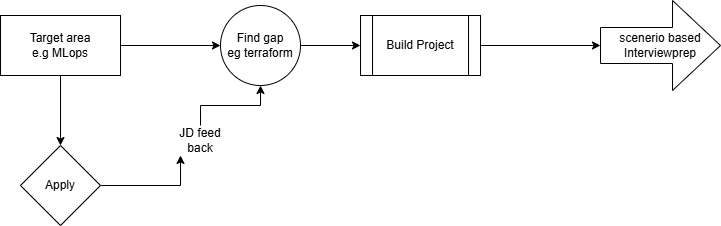

The diagram above was exported from draw.io. Its source (the exported page's mxGraphModel, read from the mxfile embedded in the PNG):
<mxGraphModel dx="2066" dy="1185" grid="1" gridSize="10" guides="1" tooltips="1" connect="1" arrows="1" fold="1" page="1" pageScale="1" pageWidth="850" pageHeight="1100" math="0" shadow="0">
  <root>
    <mxCell id="0" />
    <mxCell id="1" parent="0" />
    <mxCell id="_-LpPtyHQb1cXeemY1ID-3" edge="1" parent="1" source="_-LpPtyHQb1cXeemY1ID-1" style="edgeStyle=orthogonalEdgeStyle;rounded=0;orthogonalLoop=1;jettySize=auto;html=1;" target="_-LpPtyHQb1cXeemY1ID-2" value="">
      <mxGeometry relative="1" as="geometry" />
    </mxCell>
    <mxCell id="_-LpPtyHQb1cXeemY1ID-9" edge="1" parent="1" source="_-LpPtyHQb1cXeemY1ID-1" style="edgeStyle=orthogonalEdgeStyle;rounded=0;orthogonalLoop=1;jettySize=auto;html=1;" target="_-LpPtyHQb1cXeemY1ID-8" value="">
      <mxGeometry relative="1" as="geometry" />
    </mxCell>
    <mxCell id="_-LpPtyHQb1cXeemY1ID-1" parent="1" style="rounded=0;whiteSpace=wrap;html=1;" value="Target area&lt;div&gt;e.g MLops&lt;/div&gt;" vertex="1">
      <mxGeometry height="60" width="120" x="60" y="260" as="geometry" />
    </mxCell>
    <mxCell id="_-LpPtyHQb1cXeemY1ID-5" edge="1" parent="1" source="_-LpPtyHQb1cXeemY1ID-2" style="edgeStyle=orthogonalEdgeStyle;rounded=0;orthogonalLoop=1;jettySize=auto;html=1;" target="_-LpPtyHQb1cXeemY1ID-4" value="">
      <mxGeometry relative="1" as="geometry" />
    </mxCell>
    <mxCell id="_-LpPtyHQb1cXeemY1ID-2" parent="1" style="ellipse;whiteSpace=wrap;html=1;rounded=0;" value="Find gap&lt;br&gt;eg terraform" vertex="1">
      <mxGeometry height="80" width="80" x="280" y="250" as="geometry" />
    </mxCell>
    <mxCell id="_-LpPtyHQb1cXeemY1ID-7" edge="1" parent="1" source="_-LpPtyHQb1cXeemY1ID-4" style="edgeStyle=orthogonalEdgeStyle;rounded=0;orthogonalLoop=1;jettySize=auto;html=1;" target="_-LpPtyHQb1cXeemY1ID-6" value="">
      <mxGeometry relative="1" as="geometry" />
    </mxCell>
    <mxCell id="_-LpPtyHQb1cXeemY1ID-4" parent="1" style="shape=process;whiteSpace=wrap;html=1;backgroundOutline=1;rounded=0;" value="Build Project" vertex="1">
      <mxGeometry height="60" width="120" x="420" y="260" as="geometry" />
    </mxCell>
    <mxCell id="_-LpPtyHQb1cXeemY1ID-6" parent="1" style="shape=singleArrow;whiteSpace=wrap;html=1;arrowWidth=0.4;arrowSize=0.4;rounded=0;" value="scenerio based Interviewprep" vertex="1">
      <mxGeometry height="90" width="120" x="660" y="245" as="geometry" />
    </mxCell>
    <mxCell id="_-LpPtyHQb1cXeemY1ID-10" edge="1" parent="1" source="_-LpPtyHQb1cXeemY1ID-8" style="edgeStyle=orthogonalEdgeStyle;rounded=0;orthogonalLoop=1;jettySize=auto;html=1;" target="_-LpPtyHQb1cXeemY1ID-11">
      <mxGeometry relative="1" as="geometry">
        <Array as="points">
          <mxPoint x="240" y="430" />
        </Array>
        <mxPoint x="320" y="340" as="targetPoint" />
      </mxGeometry>
    </mxCell>
    <mxCell id="_-LpPtyHQb1cXeemY1ID-8" parent="1" style="rhombus;whiteSpace=wrap;html=1;rounded=0;" value="Apply" vertex="1">
      <mxGeometry height="80" width="80" x="80" y="390" as="geometry" />
    </mxCell>
    <mxCell id="_-LpPtyHQb1cXeemY1ID-12" edge="1" parent="1" source="_-LpPtyHQb1cXeemY1ID-11" style="edgeStyle=orthogonalEdgeStyle;rounded=0;orthogonalLoop=1;jettySize=auto;html=1;entryX=0.5;entryY=1;entryDx=0;entryDy=0;" target="_-LpPtyHQb1cXeemY1ID-2">
      <mxGeometry relative="1" as="geometry" />
    </mxCell>
    <mxCell id="_-LpPtyHQb1cXeemY1ID-11" parent="1" style="text;html=1;whiteSpace=wrap;strokeColor=none;fillColor=none;align=center;verticalAlign=middle;rounded=0;" value="JD feed back" vertex="1">
      <mxGeometry height="30" width="60" x="230" y="370" as="geometry" />
    </mxCell>
  </root>
</mxGraphModel>